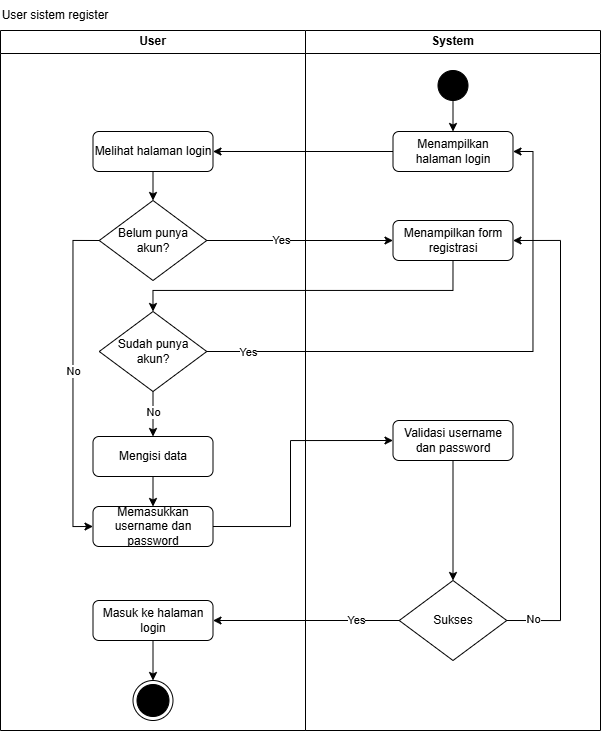

The diagram above was exported from draw.io. Its source (the exported page's mxGraphModel, read from the mxfile embedded in the PNG):
<mxGraphModel dx="1026" dy="547" grid="1" gridSize="10" guides="1" tooltips="1" connect="1" arrows="1" fold="1" page="1" pageScale="1" pageWidth="850" pageHeight="1100" math="0" shadow="0">
  <root>
    <mxCell id="LkNVlAFymF7jWsbqIYcY-0" />
    <mxCell id="LkNVlAFymF7jWsbqIYcY-1" parent="LkNVlAFymF7jWsbqIYcY-0" />
    <mxCell id="LkNVlAFymF7jWsbqIYcY-2" value="System" style="swimlane;whiteSpace=wrap;html=1;startSize=23;" vertex="1" parent="LkNVlAFymF7jWsbqIYcY-1">
      <mxGeometry x="425" y="80" width="295" height="700" as="geometry" />
    </mxCell>
    <mxCell id="LkNVlAFymF7jWsbqIYcY-3" value="Menampilkan halaman login" style="rounded=1;whiteSpace=wrap;html=1;" vertex="1" parent="LkNVlAFymF7jWsbqIYcY-2">
      <mxGeometry x="87.5" y="101" width="120" height="40" as="geometry" />
    </mxCell>
    <mxCell id="LkNVlAFymF7jWsbqIYcY-4" value="Menampilkan form registrasi" style="rounded=1;whiteSpace=wrap;html=1;" vertex="1" parent="LkNVlAFymF7jWsbqIYcY-2">
      <mxGeometry x="87.5" y="190" width="120" height="40" as="geometry" />
    </mxCell>
    <mxCell id="ayjX6hKiiBxHL_Mtrl9a-5" style="edgeStyle=orthogonalEdgeStyle;rounded=0;orthogonalLoop=1;jettySize=auto;html=1;exitX=0.5;exitY=1;exitDx=0;exitDy=0;entryX=0.5;entryY=0;entryDx=0;entryDy=0;" edge="1" parent="LkNVlAFymF7jWsbqIYcY-2" source="ayjX6hKiiBxHL_Mtrl9a-4" target="LkNVlAFymF7jWsbqIYcY-3">
      <mxGeometry relative="1" as="geometry" />
    </mxCell>
    <mxCell id="ayjX6hKiiBxHL_Mtrl9a-4" value="" style="ellipse;whiteSpace=wrap;html=1;aspect=fixed;fillColor=#000000;" vertex="1" parent="LkNVlAFymF7jWsbqIYcY-2">
      <mxGeometry x="132.5" y="40" width="30" height="30" as="geometry" />
    </mxCell>
    <mxCell id="URXNkJ3NmMCCZmOcWVu7-0" style="edgeStyle=orthogonalEdgeStyle;rounded=0;orthogonalLoop=1;jettySize=auto;html=1;exitX=0.5;exitY=1;exitDx=0;exitDy=0;entryX=0.5;entryY=0;entryDx=0;entryDy=0;" edge="1" parent="LkNVlAFymF7jWsbqIYcY-2" source="ayjX6hKiiBxHL_Mtrl9a-17" target="SfXsboKxOqJBOa1AHYCV-0">
      <mxGeometry relative="1" as="geometry" />
    </mxCell>
    <mxCell id="ayjX6hKiiBxHL_Mtrl9a-17" value="Validasi username dan password" style="rounded=1;whiteSpace=wrap;html=1;" vertex="1" parent="LkNVlAFymF7jWsbqIYcY-2">
      <mxGeometry x="87.5" y="390" width="120" height="40" as="geometry" />
    </mxCell>
    <mxCell id="1rp06fQVICQWRA18pBbK-0" style="edgeStyle=orthogonalEdgeStyle;rounded=0;orthogonalLoop=1;jettySize=auto;html=1;exitX=1;exitY=0.5;exitDx=0;exitDy=0;entryX=1;entryY=0.5;entryDx=0;entryDy=0;" edge="1" parent="LkNVlAFymF7jWsbqIYcY-2" source="SfXsboKxOqJBOa1AHYCV-0" target="LkNVlAFymF7jWsbqIYcY-4">
      <mxGeometry relative="1" as="geometry">
        <Array as="points">
          <mxPoint x="255" y="590" />
          <mxPoint x="255" y="210" />
        </Array>
      </mxGeometry>
    </mxCell>
    <mxCell id="1rp06fQVICQWRA18pBbK-1" value="No" style="edgeLabel;html=1;align=center;verticalAlign=middle;resizable=0;points=[];" vertex="1" connectable="0" parent="1rp06fQVICQWRA18pBbK-0">
      <mxGeometry x="-0.8931" y="2" relative="1" as="geometry">
        <mxPoint as="offset" />
      </mxGeometry>
    </mxCell>
    <mxCell id="SfXsboKxOqJBOa1AHYCV-0" value="Sukses" style="rhombus;whiteSpace=wrap;html=1;" vertex="1" parent="LkNVlAFymF7jWsbqIYcY-2">
      <mxGeometry x="93.75" y="550" width="107.5" height="80" as="geometry" />
    </mxCell>
    <mxCell id="LkNVlAFymF7jWsbqIYcY-11" value="User" style="swimlane;whiteSpace=wrap;html=1;" vertex="1" parent="LkNVlAFymF7jWsbqIYcY-1">
      <mxGeometry x="120" y="80" width="305" height="700" as="geometry" />
    </mxCell>
    <mxCell id="LkNVlAFymF7jWsbqIYcY-15" value="Melihat halaman login" style="rounded=1;whiteSpace=wrap;html=1;" vertex="1" parent="LkNVlAFymF7jWsbqIYcY-11">
      <mxGeometry x="92.5" y="101" width="120" height="40" as="geometry" />
    </mxCell>
    <mxCell id="LkNVlAFymF7jWsbqIYcY-16" style="edgeStyle=orthogonalEdgeStyle;rounded=0;orthogonalLoop=1;jettySize=auto;html=1;exitX=0;exitY=0.5;exitDx=0;exitDy=0;entryX=0;entryY=0.5;entryDx=0;entryDy=0;" edge="1" parent="LkNVlAFymF7jWsbqIYcY-11" source="LkNVlAFymF7jWsbqIYcY-17" target="LkNVlAFymF7jWsbqIYcY-19">
      <mxGeometry relative="1" as="geometry" />
    </mxCell>
    <mxCell id="ayjX6hKiiBxHL_Mtrl9a-26" value="No" style="edgeLabel;html=1;align=center;verticalAlign=middle;resizable=0;points=[];" vertex="1" connectable="0" parent="LkNVlAFymF7jWsbqIYcY-16">
      <mxGeometry x="-0.0605" relative="1" as="geometry">
        <mxPoint as="offset" />
      </mxGeometry>
    </mxCell>
    <mxCell id="LkNVlAFymF7jWsbqIYcY-17" value="Belum punya akun?" style="rhombus;whiteSpace=wrap;html=1;" vertex="1" parent="LkNVlAFymF7jWsbqIYcY-11">
      <mxGeometry x="98.75" y="170" width="107.5" height="80" as="geometry" />
    </mxCell>
    <mxCell id="LkNVlAFymF7jWsbqIYcY-18" value="" style="endArrow=classic;html=1;rounded=0;exitX=0.5;exitY=1;exitDx=0;exitDy=0;entryX=0.5;entryY=0;entryDx=0;entryDy=0;" edge="1" parent="LkNVlAFymF7jWsbqIYcY-11" source="LkNVlAFymF7jWsbqIYcY-15" target="LkNVlAFymF7jWsbqIYcY-17">
      <mxGeometry width="50" height="50" relative="1" as="geometry">
        <mxPoint x="163" y="81" as="sourcePoint" />
        <mxPoint x="163" y="111" as="targetPoint" />
      </mxGeometry>
    </mxCell>
    <mxCell id="LkNVlAFymF7jWsbqIYcY-19" value="Memasukkan username dan password" style="rounded=1;whiteSpace=wrap;html=1;" vertex="1" parent="LkNVlAFymF7jWsbqIYcY-11">
      <mxGeometry x="92.5" y="476" width="120" height="40" as="geometry" />
    </mxCell>
    <mxCell id="LkNVlAFymF7jWsbqIYcY-20" style="edgeStyle=orthogonalEdgeStyle;rounded=0;orthogonalLoop=1;jettySize=auto;html=1;exitX=0.5;exitY=1;exitDx=0;exitDy=0;entryX=0.5;entryY=0;entryDx=0;entryDy=0;" edge="1" parent="LkNVlAFymF7jWsbqIYcY-11" source="LkNVlAFymF7jWsbqIYcY-21" target="LkNVlAFymF7jWsbqIYcY-19">
      <mxGeometry relative="1" as="geometry" />
    </mxCell>
    <mxCell id="LkNVlAFymF7jWsbqIYcY-21" value="Mengisi data" style="rounded=1;whiteSpace=wrap;html=1;" vertex="1" parent="LkNVlAFymF7jWsbqIYcY-11">
      <mxGeometry x="92.5" y="406" width="120" height="40" as="geometry" />
    </mxCell>
    <mxCell id="ayjX6hKiiBxHL_Mtrl9a-12" style="edgeStyle=orthogonalEdgeStyle;rounded=0;orthogonalLoop=1;jettySize=auto;html=1;exitX=0.5;exitY=1;exitDx=0;exitDy=0;entryX=0.5;entryY=0;entryDx=0;entryDy=0;" edge="1" parent="LkNVlAFymF7jWsbqIYcY-11" source="ayjX6hKiiBxHL_Mtrl9a-10" target="LkNVlAFymF7jWsbqIYcY-21">
      <mxGeometry relative="1" as="geometry" />
    </mxCell>
    <mxCell id="ayjX6hKiiBxHL_Mtrl9a-27" value="No" style="edgeLabel;html=1;align=center;verticalAlign=middle;resizable=0;points=[];" vertex="1" connectable="0" parent="ayjX6hKiiBxHL_Mtrl9a-12">
      <mxGeometry x="-0.0902" relative="1" as="geometry">
        <mxPoint as="offset" />
      </mxGeometry>
    </mxCell>
    <mxCell id="ayjX6hKiiBxHL_Mtrl9a-10" value="Sudah punya akun?" style="rhombus;whiteSpace=wrap;html=1;" vertex="1" parent="LkNVlAFymF7jWsbqIYcY-11">
      <mxGeometry x="98.75" y="281" width="107.5" height="80" as="geometry" />
    </mxCell>
    <mxCell id="gdJEcRzB1RU1aw98zzRf-1" style="edgeStyle=orthogonalEdgeStyle;rounded=0;orthogonalLoop=1;jettySize=auto;html=1;exitX=0.5;exitY=1;exitDx=0;exitDy=0;entryX=0.5;entryY=0;entryDx=0;entryDy=0;" edge="1" parent="LkNVlAFymF7jWsbqIYcY-11" source="k3XLJp7sk2mjA4aL8qB2-0" target="gdJEcRzB1RU1aw98zzRf-0">
      <mxGeometry relative="1" as="geometry" />
    </mxCell>
    <mxCell id="k3XLJp7sk2mjA4aL8qB2-0" value="Masuk ke halaman login" style="rounded=1;whiteSpace=wrap;html=1;" vertex="1" parent="LkNVlAFymF7jWsbqIYcY-11">
      <mxGeometry x="92.5" y="570" width="120" height="40" as="geometry" />
    </mxCell>
    <mxCell id="gdJEcRzB1RU1aw98zzRf-0" value="" style="ellipse;html=1;shape=endState;fillColor=#000000;strokeColor=#000000;" vertex="1" parent="LkNVlAFymF7jWsbqIYcY-11">
      <mxGeometry x="132.5" y="650" width="40" height="40" as="geometry" />
    </mxCell>
    <mxCell id="LkNVlAFymF7jWsbqIYcY-28" value="" style="endArrow=classic;html=1;rounded=0;exitX=1;exitY=0.5;exitDx=0;exitDy=0;entryX=0;entryY=0.5;entryDx=0;entryDy=0;" edge="1" parent="LkNVlAFymF7jWsbqIYcY-1" source="LkNVlAFymF7jWsbqIYcY-17" target="LkNVlAFymF7jWsbqIYcY-4">
      <mxGeometry width="50" height="50" relative="1" as="geometry">
        <mxPoint x="343" y="211" as="sourcePoint" />
        <mxPoint x="523" y="211" as="targetPoint" />
      </mxGeometry>
    </mxCell>
    <mxCell id="ayjX6hKiiBxHL_Mtrl9a-28" value="Yes" style="edgeLabel;html=1;align=center;verticalAlign=middle;resizable=0;points=[];" vertex="1" connectable="0" parent="LkNVlAFymF7jWsbqIYcY-28">
      <mxGeometry x="-0.2093" y="1" relative="1" as="geometry">
        <mxPoint as="offset" />
      </mxGeometry>
    </mxCell>
    <mxCell id="LkNVlAFymF7jWsbqIYcY-32" value="User sistem register" style="text;html=1;whiteSpace=wrap;strokeColor=none;fillColor=none;align=center;verticalAlign=middle;rounded=0;" vertex="1" parent="LkNVlAFymF7jWsbqIYcY-1">
      <mxGeometry x="120" y="50" width="110" height="30" as="geometry" />
    </mxCell>
    <mxCell id="B76niHp6XzGq_cd28MVc-2" style="edgeStyle=orthogonalEdgeStyle;rounded=0;orthogonalLoop=1;jettySize=auto;html=1;exitX=0;exitY=0.5;exitDx=0;exitDy=0;entryX=1;entryY=0.5;entryDx=0;entryDy=0;" edge="1" parent="LkNVlAFymF7jWsbqIYcY-1" source="LkNVlAFymF7jWsbqIYcY-3" target="LkNVlAFymF7jWsbqIYcY-15">
      <mxGeometry relative="1" as="geometry" />
    </mxCell>
    <mxCell id="ayjX6hKiiBxHL_Mtrl9a-15" style="edgeStyle=orthogonalEdgeStyle;rounded=0;orthogonalLoop=1;jettySize=auto;html=1;exitX=1;exitY=0.5;exitDx=0;exitDy=0;entryX=1;entryY=0.5;entryDx=0;entryDy=0;" edge="1" parent="LkNVlAFymF7jWsbqIYcY-1" source="ayjX6hKiiBxHL_Mtrl9a-10" target="LkNVlAFymF7jWsbqIYcY-3">
      <mxGeometry relative="1" as="geometry" />
    </mxCell>
    <mxCell id="ayjX6hKiiBxHL_Mtrl9a-25" value="Yes" style="edgeLabel;html=1;align=center;verticalAlign=middle;resizable=0;points=[];" vertex="1" connectable="0" parent="ayjX6hKiiBxHL_Mtrl9a-15">
      <mxGeometry x="-0.8477" relative="1" as="geometry">
        <mxPoint as="offset" />
      </mxGeometry>
    </mxCell>
    <mxCell id="ayjX6hKiiBxHL_Mtrl9a-29" style="edgeStyle=orthogonalEdgeStyle;rounded=0;orthogonalLoop=1;jettySize=auto;html=1;exitX=0.5;exitY=1;exitDx=0;exitDy=0;entryX=0.5;entryY=0;entryDx=0;entryDy=0;" edge="1" parent="LkNVlAFymF7jWsbqIYcY-1" source="LkNVlAFymF7jWsbqIYcY-4" target="ayjX6hKiiBxHL_Mtrl9a-10">
      <mxGeometry relative="1" as="geometry">
        <Array as="points">
          <mxPoint x="572" y="340" />
          <mxPoint x="272" y="340" />
        </Array>
      </mxGeometry>
    </mxCell>
    <mxCell id="ayjX6hKiiBxHL_Mtrl9a-33" style="edgeStyle=orthogonalEdgeStyle;rounded=0;orthogonalLoop=1;jettySize=auto;html=1;exitX=1;exitY=0.5;exitDx=0;exitDy=0;entryX=0;entryY=0.5;entryDx=0;entryDy=0;" edge="1" parent="LkNVlAFymF7jWsbqIYcY-1" source="LkNVlAFymF7jWsbqIYcY-19" target="ayjX6hKiiBxHL_Mtrl9a-17">
      <mxGeometry relative="1" as="geometry">
        <Array as="points">
          <mxPoint x="410" y="576" />
          <mxPoint x="410" y="490" />
        </Array>
      </mxGeometry>
    </mxCell>
    <mxCell id="k3XLJp7sk2mjA4aL8qB2-1" style="edgeStyle=orthogonalEdgeStyle;rounded=0;orthogonalLoop=1;jettySize=auto;html=1;exitX=0;exitY=0.5;exitDx=0;exitDy=0;entryX=1;entryY=0.5;entryDx=0;entryDy=0;" edge="1" parent="LkNVlAFymF7jWsbqIYcY-1" source="SfXsboKxOqJBOa1AHYCV-0" target="k3XLJp7sk2mjA4aL8qB2-0">
      <mxGeometry relative="1" as="geometry" />
    </mxCell>
    <mxCell id="gdJEcRzB1RU1aw98zzRf-2" value="Yes" style="edgeLabel;html=1;align=center;verticalAlign=middle;resizable=0;points=[];" vertex="1" connectable="0" parent="k3XLJp7sk2mjA4aL8qB2-1">
      <mxGeometry x="-0.5321" y="-1" relative="1" as="geometry">
        <mxPoint as="offset" />
      </mxGeometry>
    </mxCell>
  </root>
</mxGraphModel>